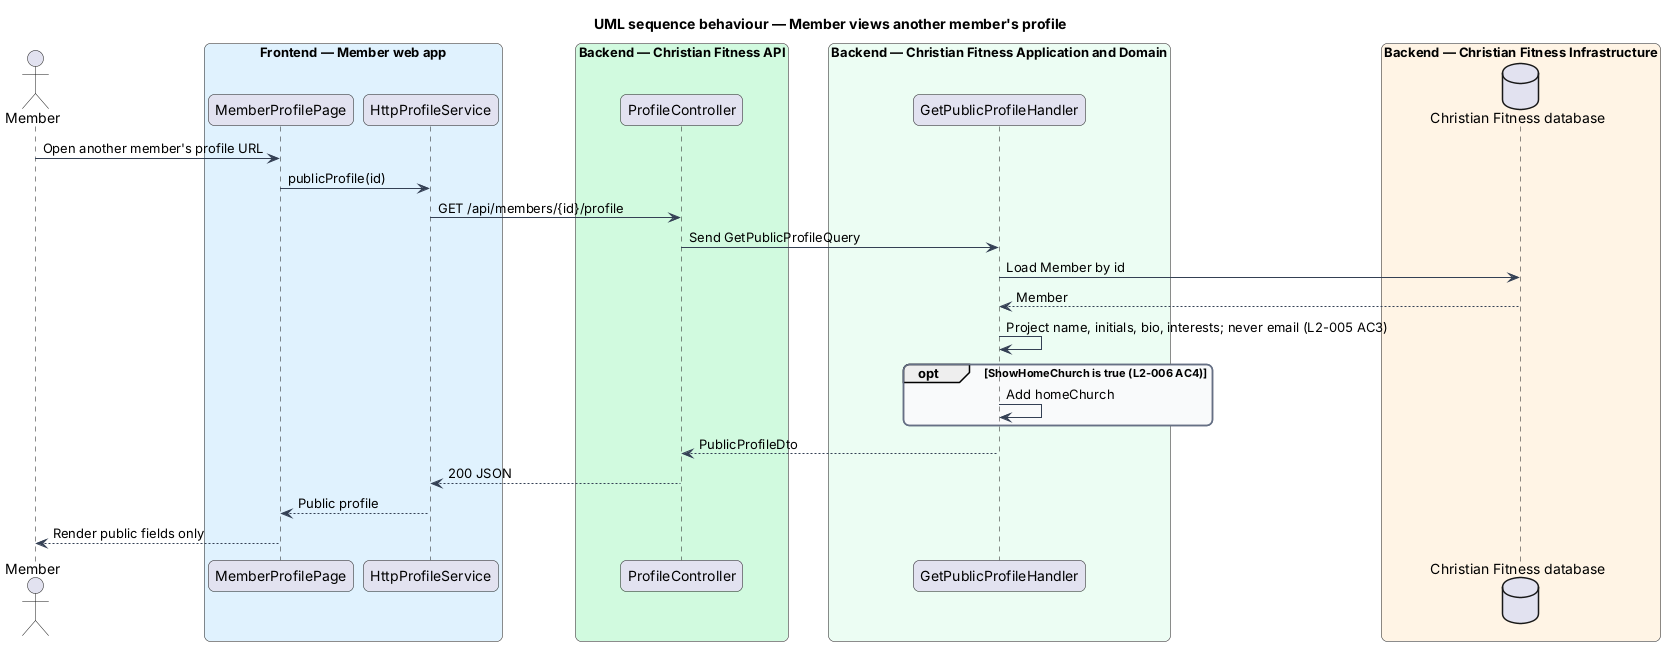

The diagram above was rendered by PlantUML. Its source (embedded in the PNG):
@startuml
title UML sequence behaviour — Member views another member's profile
skinparam backgroundColor #FFFFFF
skinparam shadowing false
skinparam roundcorner 12
skinparam defaultFontName Arial
skinparam ArrowColor #344054
skinparam rectangle {
  BorderColor #344054
  FontColor #101828
}
skinparam package {
  BorderColor #667085
  FontColor #101828
  BackgroundColor #F9FAFB
}
actor "Member" as actor
box "Frontend — Member web app" #E0F2FE
  participant "MemberProfilePage" as page
  participant "HttpProfileService" as client
end box
box "Backend — Christian Fitness API" #D1FADF
  participant "ProfileController" as ctrl
end box
box "Backend — Christian Fitness Application and Domain" #ECFDF3
  participant "GetPublicProfileHandler" as h
end box
box "Backend — Christian Fitness Infrastructure" #FFF4E5
  database "Christian Fitness database" as db
end box
actor -> page : Open another member's profile URL
page -> client : publicProfile(id)
client -> ctrl : GET /api/members/{id}/profile
ctrl -> h : Send GetPublicProfileQuery
h -> db : Load Member by id
db --> h : Member
h -> h : Project name, initials, bio, interests; never email (L2-005 AC3)
opt ShowHomeChurch is true (L2-006 AC4)
  h -> h : Add homeChurch
end
h --> ctrl : PublicProfileDto
ctrl --> client : 200 JSON
client --> page : Public profile
page --> actor : Render public fields only
@enduml